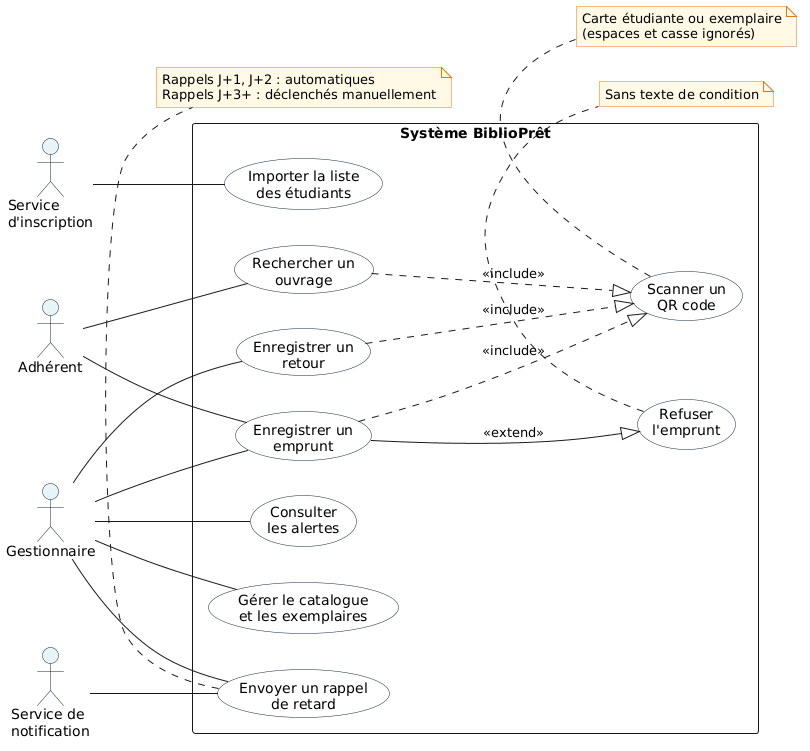

The diagram above was rendered by PlantUML. Its source (embedded in the PNG):
@startuml
skinparam backgroundColor #FFFFFF
skinparam actor {
  BackgroundColor #E8F4F8
  BorderColor #0F2742
}
skinparam usecase {
  BackgroundColor #FFFFFF
  BorderColor #0F2742
  TextColor #0F172A
}
skinparam note {
  BackgroundColor #FFF9E6
  BorderColor #E8741A
}

left to right direction

' Acteurs à gauche (verticalement)
actor "Service\nd'inscription" as SI
actor "Adhérent" as ADH
actor "Service de\nnotification" as SN

' Acteur à droite
actor "Gestionnaire" as GEST

' Système (grand rectangle)
rectangle "Système BiblioPrêt" {

  ' CATALOGUE ET GESTION
  usecase "Rechercher un\nouvrage" as UC_RECH
  usecase "Gérer le catalogue\net les exemplaires" as UC_CAT
  
  ' EMPRUNT
  usecase "Enregistrer un\nemprunt" as UC_EMP
  usecase "Refuser\nl'emprunt" as UC_REF
  usecase "Scanner un\nQR code" as UC_QR
  
  ' RETOUR
  usecase "Enregistrer un\nretour" as UC_RET
  
  ' IMPORT
  usecase "Importer la liste\ndes étudiants" as UC_IMP
  
  ' ALERTES ET RAPPELS
  usecase "Consulter\nles alertes" as UC_ALERTE
  usecase "Envoyer un rappel\nde retard" as UC_RAPPEL
  
  ' Relations include
  UC_RECH ..|> UC_QR : <<include>>
  UC_EMP ..|> UC_QR : <<include>>
  UC_RET ..|> UC_QR : <<include>>
  
  ' Relations extend
  UC_EMP --|> UC_REF : <<extend>>
  
}

' Associations acteurs - cas d'utilisation
ADH -- UC_RECH
ADH -- UC_EMP

GEST -- UC_CAT
GEST -- UC_EMP
GEST -- UC_RET
GEST -- UC_ALERTE
GEST -- UC_RAPPEL

SI -- UC_IMP
SN -- UC_RAPPEL

note bottom of UC_RAPPEL
  Rappels J+1, J+2 : automatiques
  Rappels J+3+ : déclenchés manuellement
end note

note bottom of UC_REF
  Sans texte de condition
end note

note bottom of UC_QR
  Carte étudiante ou exemplaire
  (espaces et casse ignorés)
end note
@enduml